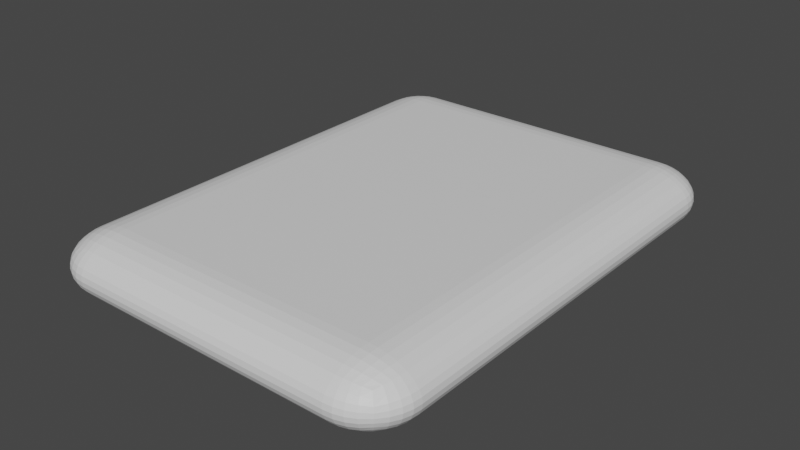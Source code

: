 # Source: card.blend  (saved by Blender 2.90.8; exported with 4.5.12 LTS)
import bpy
from mathutils import Matrix  # noqa: F401  (used for matrix-valued properties, if any)

bpy.ops.wm.read_factory_settings(use_empty=True)
scene = bpy.context.scene
scene.name = 'Scene'

# ---- collections
col_collection = bpy.data.collections.new('Collection'); scene.collection.children.link(col_collection)

# ---- materials (node trees are filled in below, after node groups)
mat_material = bpy.data.materials.new('Material')
mat_material.use_transparent_shadow = False

# ---- material node trees
mat_material.use_nodes = True; mat_material.node_tree.nodes.clear()
_N = mat_material.node_tree.nodes; _L = mat_material.node_tree.links
n0 = _N.new('ShaderNodeBsdfPrincipled'); n0.name = 'Principled BSDF'; n0.location = (10, 300)
n0.distribution = 'GGX'
n0.subsurface_method = 'BURLEY'
n0.inputs[3].default_value = 1.45
n0.inputs[27].default_value = (0.0, 0.0, 0.0, 1.0)
n0.inputs[28].default_value = 1.0
n1 = _N.new('ShaderNodeOutputMaterial'); n1.name = 'Material Output'; n1.location = (300, 300)
_L.new(n0.outputs[0], n1.inputs[0])
n1.is_active_output = True

# ---- world
world_world = bpy.data.worlds.new('World'); scene.world = world_world
world_world.use_nodes = True; world_world.node_tree.nodes.clear()
_N = world_world.node_tree.nodes; _L = world_world.node_tree.links
n0 = _N.new('ShaderNodeOutputWorld'); n0.name = 'World Output'; n0.location = (300, 300)
n1 = _N.new('ShaderNodeBackground'); n1.name = 'Background'; n1.location = (10, 300)
n1.inputs[0].default_value = (0.05088, 0.05088, 0.05088, 1.0)
_L.new(n1.outputs[0], n0.inputs[0])
n0.is_active_output = True
world_world.color = (0.05088, 0.05088, 0.05088)
world_world.use_sun_shadow = False
world_world.sun_shadow_jitter_overblur = 0.0

# ---- meshes
me_plane = bpy.data.meshes.new('Plane')
me_plane.from_pydata([(0.6655, 0.9155, -0.06928), (0.6366, 0.9275, -0.07649), (0.6077, 0.9354, -0.08124), (0.5789, 0.9399, -0.08396), (0.55, 0.9414, -0.08485), (-0.55, 0.9414, -0.08485), (-0.5789, 0.9399, -0.08396), (-0.6077, 0.9354, -0.08124), (-0.6366, 0.9275, -0.07649), (0.6775, 0.9275, -0.05196), (0.6456, 0.9474, -0.05736), (0.6137, 0.9601, -0.06093), (0.5819, 0.9672, -0.06297), (0.55, 0.9696, -0.06364), (-0.55, 0.9696, -0.06364), (-0.5819, 0.9672, -0.06297), (-0.6137, 0.9601, -0.06093), (-0.6456, 0.9474, -0.05736), (0.6854, 0.9354, -0.03464), (0.6516, 0.9601, -0.03824), (0.6177, 0.9756, -0.04062), (0.5839, 0.9843, -0.04198), (0.55, 0.9871, -0.04243), (-0.55, 0.9871, -0.04243), (-0.5839, 0.9843, -0.04198), (-0.6177, 0.9756, -0.04062), (-0.6516, 0.9601, -0.03824), (0.6899, 0.9399, -0.01732), (0.655, 0.9672, -0.01912), (0.62, 0.9843, -0.02031), (0.585, 0.9938, -0.02099), (0.55, 0.9969, -0.02121), (-0.55, 0.9969, -0.02121), (-0.585, 0.9938, -0.02099), (-0.62, 0.9843, -0.02031), (-0.655, 0.9672, -0.01912), (0.6914, 0.9414, -7.451e-09), (0.6561, 0.9696, -7.451e-09), (0.6207, 0.9871, -7.451e-09), (0.5854, 0.9969, -7.451e-09), (0.55, 1.0, -7.451e-09), (-0.55, 1.0, -7.451e-09), (-0.5854, 0.9969, -7.451e-09), (-0.6207, 0.9871, -7.451e-09), (-0.6561, 0.9696, -7.451e-09), (0.6899, 0.9399, 0.01732), (0.655, 0.9672, 0.01912), (0.62, 0.9843, 0.02031), (0.585, 0.9938, 0.02099), (0.55, 0.9969, 0.02121), (-0.55, 0.9969, 0.02121), (-0.585, 0.9938, 0.02099), (-0.62, 0.9843, 0.02031), (-0.655, 0.9672, 0.01912), (0.6854, 0.9354, 0.03464), (0.6516, 0.9601, 0.03824), (0.6177, 0.9756, 0.04062), (0.5839, 0.9843, 0.04198), (0.55, 0.9871, 0.04243), (-0.55, 0.9871, 0.04243), (-0.5839, 0.9843, 0.04198), (-0.6177, 0.9756, 0.04062), (-0.6516, 0.9601, 0.03824), (0.6775, 0.9275, 0.05196), (0.6456, 0.9474, 0.05736), (0.6137, 0.9601, 0.06093), (0.5819, 0.9672, 0.06297), (0.55, 0.9696, 0.06364), (-0.55, 0.9696, 0.06364), (-0.5819, 0.9672, 0.06297), (-0.6137, 0.9601, 0.06093), (-0.6456, 0.9474, 0.05736), (-0.6655, 0.9155, -0.06928), (-0.6775, 0.8866, -0.07649), (-0.6854, 0.8577, -0.08124), (-0.6899, 0.8289, -0.08396), (-0.6914, 0.8, -0.08485), (-0.6914, -0.8, -0.08485), (-0.6899, -0.8289, -0.08396), (-0.6854, -0.8577, -0.08124), (-0.6775, -0.8866, -0.07649), (-0.6775, 0.9275, -0.05196), (-0.6974, 0.8956, -0.05736), (-0.7101, 0.8637, -0.06093), (-0.7172, 0.8319, -0.06297), (-0.7196, 0.8, -0.06364), (-0.7196, -0.8, -0.06364), (-0.7172, -0.8319, -0.06297), (-0.7101, -0.8637, -0.06093), (-0.6974, -0.8956, -0.05736), (-0.6854, 0.9354, -0.03464), (-0.7101, 0.9016, -0.03824), (-0.7256, 0.8677, -0.04062), (-0.7343, 0.8339, -0.04198), (-0.7371, 0.8, -0.04243), (-0.7371, -0.8, -0.04243), (-0.7343, -0.8339, -0.04198), (-0.7256, -0.8677, -0.04062), (-0.7101, -0.9016, -0.03824), (-0.6899, 0.9399, -0.01732), (-0.7172, 0.905, -0.01912), (-0.7343, 0.87, -0.02031), (-0.7438, 0.835, -0.02099), (-0.7469, 0.8, -0.02121), (-0.7469, -0.8, -0.02121), (-0.7438, -0.835, -0.02099), (-0.7343, -0.87, -0.02031), (-0.7172, -0.905, -0.01912), (-0.6914, 0.9414, -7.451e-09), (-0.7196, 0.9061, -7.451e-09), (-0.7371, 0.8707, -7.451e-09), (-0.7469, 0.8354, -7.451e-09), (-0.75, 0.8, -7.451e-09), (-0.75, -0.8, -7.451e-09), (-0.7469, -0.8354, -7.451e-09), (-0.7371, -0.8707, -7.451e-09), (-0.7196, -0.9061, -7.451e-09), (-0.6899, 0.9399, 0.01732), (-0.7172, 0.905, 0.01912), (-0.7343, 0.87, 0.02031), (-0.7438, 0.835, 0.02099), (-0.7469, 0.8, 0.02121), (-0.7469, -0.8, 0.02121), (-0.7438, -0.835, 0.02099), (-0.7343, -0.87, 0.02031), (-0.7172, -0.905, 0.01912), (-0.6854, 0.9354, 0.03464), (-0.7101, 0.9016, 0.03824), (-0.7256, 0.8677, 0.04062), (-0.7343, 0.8339, 0.04198), (-0.7371, 0.8, 0.04243), (-0.7371, -0.8, 0.04243), (-0.7343, -0.8339, 0.04198), (-0.7256, -0.8677, 0.04062), (-0.7101, -0.9016, 0.03824), (-0.6775, 0.9275, 0.05196), (-0.6974, 0.8956, 0.05736), (-0.7101, 0.8637, 0.06093), (-0.7172, 0.8319, 0.06297), (-0.7196, 0.8, 0.06364), (-0.7196, -0.8, 0.06364), (-0.7172, -0.8319, 0.06297), (-0.7101, -0.8637, 0.06093), (-0.6974, -0.8956, 0.05736), (-0.6655, -0.9155, -0.06928), (-0.6366, -0.9275, -0.07649), (-0.6077, -0.9354, -0.08124), (-0.5789, -0.9399, -0.08396), (-0.55, -0.9414, -0.08485), (0.55, -0.9414, -0.08485), (0.5789, -0.9399, -0.08396), (0.6077, -0.9354, -0.08124), (0.6366, -0.9275, -0.07649), (-0.6775, -0.9275, -0.05196), (-0.6456, -0.9474, -0.05736), (-0.6137, -0.9601, -0.06093), (-0.5819, -0.9672, -0.06297), (-0.55, -0.9696, -0.06364), (0.55, -0.9696, -0.06364), (0.5819, -0.9672, -0.06297), (0.6137, -0.9601, -0.06093), (0.6456, -0.9474, -0.05736), (-0.6854, -0.9354, -0.03464), (-0.6516, -0.9601, -0.03824), (-0.6177, -0.9756, -0.04062), (-0.5839, -0.9843, -0.04198), (-0.55, -0.9871, -0.04243), (0.55, -0.9871, -0.04243), (0.5839, -0.9843, -0.04198), (0.6177, -0.9756, -0.04062), (0.6516, -0.9601, -0.03824), (-0.6899, -0.9399, -0.01732), (-0.655, -0.9672, -0.01912), (-0.62, -0.9843, -0.02031), (-0.585, -0.9938, -0.02099), (-0.55, -0.9969, -0.02121), (0.55, -0.9969, -0.02121), (0.585, -0.9938, -0.02099), (0.62, -0.9843, -0.02031), (0.655, -0.9672, -0.01912), (-0.6914, -0.9414, -7.451e-09), (-0.6561, -0.9696, -7.451e-09), (-0.6207, -0.9871, -7.451e-09), (-0.5854, -0.9969, -7.451e-09), (-0.55, -1.0, -7.451e-09), (0.55, -1.0, -7.451e-09), (0.5854, -0.9969, -7.451e-09), (0.6207, -0.9871, -7.451e-09), (0.6561, -0.9696, -7.451e-09), (-0.6899, -0.9399, 0.01732), (-0.655, -0.9672, 0.01912), (-0.62, -0.9843, 0.02031), (-0.585, -0.9938, 0.02099), (-0.55, -0.9969, 0.02121), (0.55, -0.9969, 0.02121), (0.585, -0.9938, 0.02099), (0.62, -0.9843, 0.02031), (0.655, -0.9672, 0.01912), (-0.6854, -0.9354, 0.03464), (-0.6516, -0.9601, 0.03824), (-0.6177, -0.9756, 0.04062), (-0.5839, -0.9843, 0.04198), (-0.55, -0.9871, 0.04243), (0.55, -0.9871, 0.04243), (0.5839, -0.9843, 0.04198), (0.6177, -0.9756, 0.04062), (0.6516, -0.9601, 0.03824), (-0.6775, -0.9275, 0.05196), (-0.6456, -0.9474, 0.05736), (-0.6137, -0.9601, 0.06093), (-0.5819, -0.9672, 0.06297), (-0.55, -0.9696, 0.06364), (0.55, -0.9696, 0.06364), (0.5819, -0.9672, 0.06297), (0.6137, -0.9601, 0.06093), (0.6456, -0.9474, 0.05736), (0.6655, -0.9155, -0.06928), (0.6775, -0.8866, -0.07649), (0.6854, -0.8577, -0.08124), (0.6899, -0.8289, -0.08396), (0.6914, -0.8, -0.08485), (0.6914, 0.8, -0.08485), (0.6899, 0.8289, -0.08396), (0.6854, 0.8577, -0.08124), (0.6775, 0.8866, -0.07649), (0.6775, -0.9275, -0.05196), (0.6974, -0.8956, -0.05736), (0.7101, -0.8637, -0.06093), (0.7172, -0.8319, -0.06297), (0.7196, -0.8, -0.06364), (0.7196, 0.8, -0.06364), (0.7172, 0.8319, -0.06297), (0.7101, 0.8637, -0.06093), (0.6974, 0.8956, -0.05736), (0.6854, -0.9354, -0.03464), (0.7101, -0.9016, -0.03824), (0.7256, -0.8677, -0.04062), (0.7343, -0.8339, -0.04198), (0.7371, -0.8, -0.04243), (0.7371, 0.8, -0.04243), (0.7343, 0.8339, -0.04198), (0.7256, 0.8677, -0.04062), (0.7101, 0.9016, -0.03824), (0.6899, -0.9399, -0.01732), (0.7172, -0.905, -0.01912), (0.7343, -0.87, -0.02031), (0.7438, -0.835, -0.02099), (0.7469, -0.8, -0.02121), (0.7469, 0.8, -0.02121), (0.7438, 0.835, -0.02099), (0.7343, 0.87, -0.02031), (0.7172, 0.905, -0.01912), (0.6914, -0.9414, -7.451e-09), (0.7196, -0.9061, -7.451e-09), (0.7371, -0.8707, -7.451e-09), (0.7469, -0.8354, -7.451e-09), (0.75, -0.8, -7.451e-09), (0.75, 0.8, -7.451e-09), (0.7469, 0.8354, -7.451e-09), (0.7371, 0.8707, -7.451e-09), (0.7196, 0.9061, -7.451e-09), (0.6899, -0.9399, 0.01732), (0.7172, -0.905, 0.01912), (0.7343, -0.87, 0.02031), (0.7438, -0.835, 0.02099), (0.7469, -0.8, 0.02121), (0.7469, 0.8, 0.02121), (0.7438, 0.835, 0.02099), (0.7343, 0.87, 0.02031), (0.7172, 0.905, 0.01912), (0.6854, -0.9354, 0.03464), (0.7101, -0.9016, 0.03824), (0.7256, -0.8677, 0.04062), (0.7343, -0.8339, 0.04198), (0.7371, -0.8, 0.04243), (0.7371, 0.8, 0.04243), (0.7343, 0.8339, 0.04198), (0.7256, 0.8677, 0.04062), (0.7101, 0.9016, 0.03824), (0.6775, -0.9275, 0.05196), (0.6974, -0.8956, 0.05736), (0.7101, -0.8637, 0.06093), (0.7172, -0.8319, 0.06297), (0.7196, -0.8, 0.06364), (0.7196, 0.8, 0.06364), (0.7172, 0.8319, 0.06297), (0.7101, 0.8637, 0.06093), (0.6974, 0.8956, 0.05736), (0.6456, -0.8956, -0.08842), (0.6137, -0.9016, -0.09605), (0.5819, -0.905, -0.1003), (0.55, -0.9061, -0.1017), (-0.55, -0.9061, -0.1017), (-0.5819, -0.905, -0.1003), (-0.6137, -0.9016, -0.09605), (-0.6456, -0.8956, -0.08842), (0.6516, -0.8637, -0.09605), (0.6177, -0.8677, -0.1054), (0.5839, -0.87, -0.1106), (0.55, -0.8707, -0.1122), (-0.55, -0.8707, -0.1122), (-0.5839, -0.87, -0.1106), (-0.6177, -0.8677, -0.1054), (-0.6516, -0.8637, -0.09605), (0.655, -0.8319, -0.1003), (0.62, -0.8339, -0.1106), (0.585, -0.835, -0.1163), (0.55, -0.8354, -0.1181), (-0.55, -0.8354, -0.1181), (-0.585, -0.835, -0.1163), (-0.62, -0.8339, -0.1106), (-0.655, -0.8319, -0.1003), (0.6561, -0.8, -0.1017), (0.6561, 0.8, -0.1017), (0.6207, -0.8, -0.1122), (0.6207, 0.8, -0.1122), (0.5854, -0.8, -0.1181), (0.5854, 0.8, -0.1181), (0.55, 0.8, -0.12), (0.55, -0.8, -0.12), (-0.55, -0.8, -0.12), (-0.55, 0.8, -0.12), (-0.5854, -0.8, -0.1181), (-0.5854, 0.8, -0.1181), (-0.6207, -0.8, -0.1122), (-0.6207, 0.8, -0.1122), (-0.6561, -0.8, -0.1017), (-0.6561, 0.8, -0.1017), (0.655, 0.8319, -0.1003), (0.62, 0.8339, -0.1106), (0.585, 0.835, -0.1163), (0.55, 0.8354, -0.1181), (-0.55, 0.8354, -0.1181), (-0.585, 0.835, -0.1163), (-0.62, 0.8339, -0.1106), (-0.655, 0.8319, -0.1003), (0.6516, 0.8637, -0.09605), (0.6177, 0.8677, -0.1054), (0.5839, 0.87, -0.1106), (0.55, 0.8707, -0.1122), (-0.55, 0.8707, -0.1122), (-0.5839, 0.87, -0.1106), (-0.6177, 0.8677, -0.1054), (-0.6516, 0.8637, -0.09605), (0.6456, 0.8956, -0.08842), (0.6137, 0.9016, -0.09605), (0.5819, 0.905, -0.1003), (0.55, 0.9061, -0.1017), (-0.55, 0.9061, -0.1017), (-0.5819, 0.905, -0.1003), (-0.6137, 0.9016, -0.09605), (-0.6456, 0.8956, -0.08842), (0.6655, 0.9155, 0.06928), (0.6366, 0.9275, 0.07649), (0.6077, 0.9354, 0.08124), (0.5789, 0.9399, 0.08396), (0.55, 0.9414, 0.08485), (-0.55, 0.9414, 0.08485), (-0.5789, 0.9399, 0.08396), (-0.6077, 0.9354, 0.08124), (-0.6366, 0.9275, 0.07649), (-0.6655, 0.9155, 0.06928), (0.6775, 0.8866, 0.07649), (0.6456, 0.8956, 0.08842), (0.6137, 0.9016, 0.09605), (0.5819, 0.905, 0.1003), (0.55, 0.9061, 0.1017), (-0.55, 0.9061, 0.1017), (-0.5819, 0.905, 0.1003), (-0.6137, 0.9016, 0.09605), (-0.6456, 0.8956, 0.08842), (-0.6775, 0.8866, 0.07649), (0.6854, 0.8577, 0.08124), (0.6516, 0.8637, 0.09605), (0.6177, 0.8677, 0.1054), (0.5839, 0.87, 0.1106), (0.55, 0.8707, 0.1122), (-0.55, 0.8707, 0.1122), (-0.5839, 0.87, 0.1106), (-0.6177, 0.8677, 0.1054), (-0.6516, 0.8637, 0.09605), (-0.6854, 0.8577, 0.08124), (0.6899, 0.8289, 0.08396), (0.655, 0.8319, 0.1003), (0.62, 0.8339, 0.1106), (0.585, 0.835, 0.1163), (0.55, 0.8354, 0.1181), (-0.55, 0.8354, 0.1181), (-0.585, 0.835, 0.1163), (-0.62, 0.8339, 0.1106), (-0.655, 0.8319, 0.1003), (-0.6899, 0.8289, 0.08396), (0.6914, 0.8, 0.08485), (0.6914, -0.8, 0.08485), (0.6561, 0.8, 0.1017), (0.6561, -0.8, 0.1017), (0.6207, 0.8, 0.1122), (0.6207, -0.8, 0.1122), (0.5854, 0.8, 0.1181), (0.5854, -0.8, 0.1181), (0.55, -0.8, 0.12), (0.55, 0.8, 0.12), (-0.55, 0.8, 0.12), (-0.55, -0.8, 0.12), (-0.5854, 0.8, 0.1181), (-0.5854, -0.8, 0.1181), (-0.6207, 0.8, 0.1122), (-0.6207, -0.8, 0.1122), (-0.6561, 0.8, 0.1017), (-0.6561, -0.8, 0.1017), (-0.6914, 0.8, 0.08485), (-0.6914, -0.8, 0.08485), (0.6899, -0.8289, 0.08396), (0.655, -0.8319, 0.1003), (0.62, -0.8339, 0.1106), (0.585, -0.835, 0.1163), (0.55, -0.8354, 0.1181), (-0.55, -0.8354, 0.1181), (-0.585, -0.835, 0.1163), (-0.62, -0.8339, 0.1106), (-0.655, -0.8319, 0.1003), (-0.6899, -0.8289, 0.08396), (0.6854, -0.8577, 0.08124), (0.6516, -0.8637, 0.09605), (0.6177, -0.8677, 0.1054), (0.5839, -0.87, 0.1106), (0.55, -0.8707, 0.1122), (-0.55, -0.8707, 0.1122), (-0.5839, -0.87, 0.1106), (-0.6177, -0.8677, 0.1054), (-0.6516, -0.8637, 0.09605), (-0.6854, -0.8577, 0.08124), (0.6775, -0.8866, 0.07649), (0.6456, -0.8956, 0.08842), (0.6137, -0.9016, 0.09605), (0.5819, -0.905, 0.1003), (0.55, -0.9061, 0.1017), (-0.55, -0.9061, 0.1017), (-0.5819, -0.905, 0.1003), (-0.6137, -0.9016, 0.09605), (-0.6456, -0.8956, 0.08842), (-0.6775, -0.8866, 0.07649), (0.6655, -0.9155, 0.06928), (0.6366, -0.9275, 0.07649), (0.6077, -0.9354, 0.08124), (0.5789, -0.9399, 0.08396), (0.55, -0.9414, 0.08485), (-0.55, -0.9414, 0.08485), (-0.5789, -0.9399, 0.08396), (-0.6077, -0.9354, 0.08124), (-0.6366, -0.9275, 0.07649), (-0.6655, -0.9155, 0.06928)], [], [(0, 1, 10, 9), (1, 2, 11, 10), (2, 3, 12, 11), (3, 4, 13, 12), (4, 5, 14, 13), (5, 6, 15, 14), (6, 7, 16, 15), (7, 8, 17, 16), (8, 72, 81, 17), (9, 10, 19, 18), (10, 11, 20, 19), (11, 12, 21, 20), (12, 13, 22, 21), (13, 14, 23, 22), (14, 15, 24, 23), (15, 16, 25, 24), (16, 17, 26, 25), (17, 81, 90, 26), (18, 19, 28, 27), (19, 20, 29, 28), (20, 21, 30, 29), (21, 22, 31, 30), (22, 23, 32, 31), (23, 24, 33, 32), (24, 25, 34, 33), (25, 26, 35, 34), (26, 90, 99, 35), (27, 28, 37, 36), (28, 29, 38, 37), (29, 30, 39, 38), (30, 31, 40, 39), (31, 32, 41, 40), (32, 33, 42, 41), (33, 34, 43, 42), (34, 35, 44, 43), (35, 99, 108, 44), (36, 37, 46, 45), (37, 38, 47, 46), (38, 39, 48, 47), (39, 40, 49, 48), (40, 41, 50, 49), (41, 42, 51, 50), (42, 43, 52, 51), (43, 44, 53, 52), (44, 108, 117, 53), (45, 46, 55, 54), (46, 47, 56, 55), (47, 48, 57, 56), (48, 49, 58, 57), (49, 50, 59, 58), (50, 51, 60, 59), (51, 52, 61, 60), (52, 53, 62, 61), (53, 117, 126, 62), (54, 55, 64, 63), (55, 56, 65, 64), (56, 57, 66, 65), (57, 58, 67, 66), (58, 59, 68, 67), (59, 60, 69, 68), (60, 61, 70, 69), (61, 62, 71, 70), (62, 126, 135, 71), (63, 64, 353, 352), (64, 65, 354, 353), (65, 66, 355, 354), (66, 67, 356, 355), (67, 68, 357, 356), (68, 69, 358, 357), (69, 70, 359, 358), (70, 71, 360, 359), (71, 135, 361, 360), (72, 73, 82, 81), (73, 74, 83, 82), (74, 75, 84, 83), (75, 76, 85, 84), (76, 77, 86, 85), (77, 78, 87, 86), (78, 79, 88, 87), (79, 80, 89, 88), (80, 144, 153, 89), (81, 82, 91, 90), (82, 83, 92, 91), (83, 84, 93, 92), (84, 85, 94, 93), (85, 86, 95, 94), (86, 87, 96, 95), (87, 88, 97, 96), (88, 89, 98, 97), (89, 153, 162, 98), (90, 91, 100, 99), (91, 92, 101, 100), (92, 93, 102, 101), (93, 94, 103, 102), (94, 95, 104, 103), (95, 96, 105, 104), (96, 97, 106, 105), (97, 98, 107, 106), (98, 162, 171, 107), (99, 100, 109, 108), (100, 101, 110, 109), (101, 102, 111, 110), (102, 103, 112, 111), (103, 104, 113, 112), (104, 105, 114, 113), (105, 106, 115, 114), (106, 107, 116, 115), (107, 171, 180, 116), (108, 109, 118, 117), (109, 110, 119, 118), (110, 111, 120, 119), (111, 112, 121, 120), (112, 113, 122, 121), (113, 114, 123, 122), (114, 115, 124, 123), (115, 116, 125, 124), (116, 180, 189, 125), (117, 118, 127, 126), (118, 119, 128, 127), (119, 120, 129, 128), (120, 121, 130, 129), (121, 122, 131, 130), (122, 123, 132, 131), (123, 124, 133, 132), (124, 125, 134, 133), (125, 189, 198, 134), (126, 127, 136, 135), (127, 128, 137, 136), (128, 129, 138, 137), (129, 130, 139, 138), (130, 131, 140, 139), (131, 132, 141, 140), (132, 133, 142, 141), (133, 134, 143, 142), (134, 198, 207, 143), (135, 136, 371, 361), (136, 137, 381, 371), (137, 138, 391, 381), (138, 139, 410, 391), (139, 140, 411, 410), (140, 141, 421, 411), (141, 142, 431, 421), (142, 143, 441, 431), (143, 207, 451, 441), (144, 145, 154, 153), (145, 146, 155, 154), (146, 147, 156, 155), (147, 148, 157, 156), (148, 149, 158, 157), (149, 150, 159, 158), (150, 151, 160, 159), (151, 152, 161, 160), (152, 216, 225, 161), (153, 154, 163, 162), (154, 155, 164, 163), (155, 156, 165, 164), (156, 157, 166, 165), (157, 158, 167, 166), (158, 159, 168, 167), (159, 160, 169, 168), (160, 161, 170, 169), (161, 225, 234, 170), (162, 163, 172, 171), (163, 164, 173, 172), (164, 165, 174, 173), (165, 166, 175, 174), (166, 167, 176, 175), (167, 168, 177, 176), (168, 169, 178, 177), (169, 170, 179, 178), (170, 234, 243, 179), (171, 172, 181, 180), (172, 173, 182, 181), (173, 174, 183, 182), (174, 175, 184, 183), (175, 176, 185, 184), (176, 177, 186, 185), (177, 178, 187, 186), (178, 179, 188, 187), (179, 243, 252, 188), (180, 181, 190, 189), (181, 182, 191, 190), (182, 183, 192, 191), (183, 184, 193, 192), (184, 185, 194, 193), (185, 186, 195, 194), (186, 187, 196, 195), (187, 188, 197, 196), (188, 252, 261, 197), (189, 190, 199, 198), (190, 191, 200, 199), (191, 192, 201, 200), (192, 193, 202, 201), (193, 194, 203, 202), (194, 195, 204, 203), (195, 196, 205, 204), (196, 197, 206, 205), (197, 261, 270, 206), (198, 199, 208, 207), (199, 200, 209, 208), (200, 201, 210, 209), (201, 202, 211, 210), (202, 203, 212, 211), (203, 204, 213, 212), (204, 205, 214, 213), (205, 206, 215, 214), (206, 270, 279, 215), (207, 208, 450, 451), (208, 209, 449, 450), (209, 210, 448, 449), (210, 211, 447, 448), (211, 212, 446, 447), (212, 213, 445, 446), (213, 214, 444, 445), (214, 215, 443, 444), (215, 279, 442, 443), (216, 217, 226, 225), (217, 218, 227, 226), (218, 219, 228, 227), (219, 220, 229, 228), (220, 221, 230, 229), (221, 222, 231, 230), (222, 223, 232, 231), (223, 224, 233, 232), (224, 0, 9, 233), (225, 226, 235, 234), (226, 227, 236, 235), (227, 228, 237, 236), (228, 229, 238, 237), (229, 230, 239, 238), (230, 231, 240, 239), (231, 232, 241, 240), (232, 233, 242, 241), (233, 9, 18, 242), (234, 235, 244, 243), (235, 236, 245, 244), (236, 237, 246, 245), (237, 238, 247, 246), (238, 239, 248, 247), (239, 240, 249, 248), (240, 241, 250, 249), (241, 242, 251, 250), (242, 18, 27, 251), (243, 244, 253, 252), (244, 245, 254, 253), (245, 246, 255, 254), (246, 247, 256, 255), (247, 248, 257, 256), (248, 249, 258, 257), (249, 250, 259, 258), (250, 251, 260, 259), (251, 27, 36, 260), (252, 253, 262, 261), (253, 254, 263, 262), (254, 255, 264, 263), (255, 256, 265, 264), (256, 257, 266, 265), (257, 258, 267, 266), (258, 259, 268, 267), (259, 260, 269, 268), (260, 36, 45, 269), (261, 262, 271, 270), (262, 263, 272, 271), (263, 264, 273, 272), (264, 265, 274, 273), (265, 266, 275, 274), (266, 267, 276, 275), (267, 268, 277, 276), (268, 269, 278, 277), (269, 45, 54, 278), (270, 271, 280, 279), (271, 272, 281, 280), (272, 273, 282, 281), (273, 274, 283, 282), (274, 275, 284, 283), (275, 276, 285, 284), (276, 277, 286, 285), (277, 278, 287, 286), (278, 54, 63, 287), (279, 280, 432, 442), (280, 281, 422, 432), (281, 282, 412, 422), (282, 283, 393, 412), (283, 284, 392, 393), (284, 285, 382, 392), (285, 286, 372, 382), (286, 287, 362, 372), (287, 63, 352, 362), (216, 152, 288, 217), (152, 151, 289, 288), (151, 150, 290, 289), (150, 149, 291, 290), (149, 148, 292, 291), (148, 147, 293, 292), (147, 146, 294, 293), (146, 145, 295, 294), (145, 144, 80, 295), (217, 288, 296, 218), (288, 289, 297, 296), (289, 290, 298, 297), (290, 291, 299, 298), (291, 292, 300, 299), (292, 293, 301, 300), (293, 294, 302, 301), (294, 295, 303, 302), (295, 80, 79, 303), (218, 296, 304, 219), (296, 297, 305, 304), (297, 298, 306, 305), (298, 299, 307, 306), (299, 300, 308, 307), (300, 301, 309, 308), (301, 302, 310, 309), (302, 303, 311, 310), (303, 79, 78, 311), (219, 304, 312, 220), (304, 305, 314, 312), (305, 306, 316, 314), (306, 307, 319, 316), (307, 308, 320, 319), (308, 309, 322, 320), (309, 310, 324, 322), (310, 311, 326, 324), (311, 78, 77, 326), (220, 312, 313, 221), (312, 314, 315, 313), (314, 316, 317, 315), (316, 319, 318, 317), (319, 320, 321, 318), (320, 322, 323, 321), (322, 324, 325, 323), (324, 326, 327, 325), (326, 77, 76, 327), (221, 313, 328, 222), (313, 315, 329, 328), (315, 317, 330, 329), (317, 318, 331, 330), (318, 321, 332, 331), (321, 323, 333, 332), (323, 325, 334, 333), (325, 327, 335, 334), (327, 76, 75, 335), (222, 328, 336, 223), (328, 329, 337, 336), (329, 330, 338, 337), (330, 331, 339, 338), (331, 332, 340, 339), (332, 333, 341, 340), (333, 334, 342, 341), (334, 335, 343, 342), (335, 75, 74, 343), (223, 336, 344, 224), (336, 337, 345, 344), (337, 338, 346, 345), (338, 339, 347, 346), (339, 340, 348, 347), (340, 341, 349, 348), (341, 342, 350, 349), (342, 343, 351, 350), (343, 74, 73, 351), (224, 344, 1, 0), (344, 345, 2, 1), (345, 346, 3, 2), (346, 347, 4, 3), (347, 348, 5, 4), (348, 349, 6, 5), (349, 350, 7, 6), (350, 351, 8, 7), (351, 73, 72, 8), (352, 353, 363, 362), (353, 354, 364, 363), (354, 355, 365, 364), (355, 356, 366, 365), (356, 357, 367, 366), (357, 358, 368, 367), (358, 359, 369, 368), (359, 360, 370, 369), (360, 361, 371, 370), (362, 363, 373, 372), (363, 364, 374, 373), (364, 365, 375, 374), (365, 366, 376, 375), (366, 367, 377, 376), (367, 368, 378, 377), (368, 369, 379, 378), (369, 370, 380, 379), (370, 371, 381, 380), (372, 373, 383, 382), (373, 374, 384, 383), (374, 375, 385, 384), (375, 376, 386, 385), (376, 377, 387, 386), (377, 378, 388, 387), (378, 379, 389, 388), (379, 380, 390, 389), (380, 381, 391, 390), (382, 383, 394, 392), (383, 384, 396, 394), (384, 385, 398, 396), (385, 386, 401, 398), (386, 387, 402, 401), (387, 388, 404, 402), (388, 389, 406, 404), (389, 390, 408, 406), (390, 391, 410, 408), (392, 394, 395, 393), (394, 396, 397, 395), (396, 398, 399, 397), (398, 401, 400, 399), (401, 402, 403, 400), (402, 404, 405, 403), (404, 406, 407, 405), (406, 408, 409, 407), (408, 410, 411, 409), (393, 395, 413, 412), (395, 397, 414, 413), (397, 399, 415, 414), (399, 400, 416, 415), (400, 403, 417, 416), (403, 405, 418, 417), (405, 407, 419, 418), (407, 409, 420, 419), (409, 411, 421, 420), (412, 413, 423, 422), (413, 414, 424, 423), (414, 415, 425, 424), (415, 416, 426, 425), (416, 417, 427, 426), (417, 418, 428, 427), (418, 419, 429, 428), (419, 420, 430, 429), (420, 421, 431, 430), (422, 423, 433, 432), (423, 424, 434, 433), (424, 425, 435, 434), (425, 426, 436, 435), (426, 427, 437, 436), (427, 428, 438, 437), (428, 429, 439, 438), (429, 430, 440, 439), (430, 431, 441, 440), (432, 433, 443, 442), (433, 434, 444, 443), (434, 435, 445, 444), (435, 436, 446, 445), (436, 437, 447, 446), (437, 438, 448, 447), (438, 439, 449, 448), (439, 440, 450, 449), (440, 441, 451, 450)])
_uv = me_plane.uv_layers.new(name='UVMap')
_uv.uv.foreach_set('vector', [0.05635, 0.9577, 0.0756, 0.9637, 0.0696, 0.9737, 0.04835, 0.9637, 0.0756, 0.9637, 0.09484, 0.9677, 0.09084, 0.98, 0.0696, 0.9737, 0.09484, 0.9677, 0.1141, 0.97, 0.1121, 0.9836, 0.09084, 0.98, 0.1141, 0.97, 0.1333, 0.9707, 0.1333, 0.9848, 0.1121, 0.9836, 0.1333, 0.9707, 0.8667, 0.9707, 0.8667, 0.9848, 0.1333, 0.9848, 0.8667, 0.9707, 0.8859, 0.97, 0.8879, 0.9836, 0.8667, 0.9848, 0.8859, 0.97, 0.9052, 0.9677, 0.9092, 0.98, 0.8879, 0.9836, 0.9052, 0.9677, 0.9244, 0.9637, 0.9304, 0.9737, 0.9092, 0.98, 0.9244, 0.9637, 0.9436, 0.9577, 0.9517, 0.9637, 0.9304, 0.9737, 0.04835, 0.9637, 0.0696, 0.9737, 0.06563, 0.98, 0.04307, 0.9677, 0.0696, 0.9737, 0.09084, 0.98, 0.0882, 0.9878, 0.06563, 0.98, 0.09084, 0.98, 0.1121, 0.9836, 0.1108, 0.9921, 0.0882, 0.9878, 0.1121, 0.9836, 0.1333, 0.9848, 0.1333, 0.9935, 0.1108, 0.9921, 0.1333, 0.9848, 0.8667, 0.9848, 0.8667, 0.9935, 0.1333, 0.9935, 0.8667, 0.9848, 0.8879, 0.9836, 0.8892, 0.9921, 0.8667, 0.9935, 0.8879, 0.9836, 0.9092, 0.98, 0.9118, 0.9878, 0.8892, 0.9921, 0.9092, 0.98, 0.9304, 0.9737, 0.9344, 0.98, 0.9118, 0.9878, 0.9304, 0.9737, 0.9517, 0.9637, 0.9569, 0.9677, 0.9344, 0.98, 0.04307, 0.9677, 0.06563, 0.98, 0.06336, 0.9836, 0.04004, 0.97, 0.06563, 0.98, 0.0882, 0.9878, 0.08669, 0.9921, 0.06336, 0.9836, 0.0882, 0.9878, 0.1108, 0.9921, 0.11, 0.9969, 0.08669, 0.9921, 0.1108, 0.9921, 0.1333, 0.9935, 0.1333, 0.9984, 0.11, 0.9969, 0.1333, 0.9935, 0.8667, 0.9935, 0.8667, 0.9984, 0.1333, 0.9984, 0.8667, 0.9935, 0.8892, 0.9921, 0.89, 0.9969, 0.8667, 0.9984, 0.8892, 0.9921, 0.9118, 0.9878, 0.9133, 0.9921, 0.89, 0.9969, 0.9118, 0.9878, 0.9344, 0.98, 0.9366, 0.9836, 0.9133, 0.9921, 0.9344, 0.98, 0.9569, 0.9677, 0.96, 0.97, 0.9366, 0.9836, 0.04004, 0.97, 0.06336, 0.9836, 0.06262, 0.9848, 0.03905, 0.9707, 0.06336, 0.9836, 0.08669, 0.9921, 0.08619, 0.9935, 0.06262, 0.9848, 0.08669, 0.9921, 0.11, 0.9969, 0.1098, 0.9984, 0.08619, 0.9935, 0.11, 0.9969, 0.1333, 0.9984, 0.1333, 1.0, 0.1098, 0.9984, 0.1333, 0.9984, 0.8667, 0.9984, 0.8667, 1.0, 0.1333, 1.0, 0.8667, 0.9984, 0.89, 0.9969, 0.8902, 0.9984, 0.8667, 1.0, 0.89, 0.9969, 0.9133, 0.9921, 0.9138, 0.9935, 0.8902, 0.9984, 0.9133, 0.9921, 0.9366, 0.9836, 0.9374, 0.9848, 0.9138, 0.9935, 0.9366, 0.9836, 0.96, 0.97, 0.9609, 0.9707, 0.9374, 0.9848, 0.9609, 0.9707, 0.9374, 0.9848, 0.9366, 0.9836, 0.96, 0.97, 0.9374, 0.9848, 0.9138, 0.9935, 0.9133, 0.9921, 0.9366, 0.9836, 0.9138, 0.9935, 0.8902, 0.9984, 0.89, 0.9969, 0.9133, 0.9921, 0.8902, 0.9984, 0.8667, 1.0, 0.8667, 0.9984, 0.89, 0.9969, 0.8667, 1.0, 0.1333, 1.0, 0.1333, 0.9984, 0.8667, 0.9984, 0.1333, 1.0, 0.1098, 0.9984, 0.11, 0.9969, 0.1333, 0.9984, 0.1098, 0.9984, 0.08619, 0.9935, 0.08669, 0.9921, 0.11, 0.9969, 0.08619, 0.9935, 0.06262, 0.9848, 0.06336, 0.9836, 0.08669, 0.9921, 0.06262, 0.9848, 0.03905, 0.9707, 0.04004, 0.97, 0.06336, 0.9836, 0.96, 0.97, 0.9366, 0.9836, 0.9344, 0.98, 0.9569, 0.9677, 0.9366, 0.9836, 0.9133, 0.9921, 0.9118, 0.9878, 0.9344, 0.98, 0.9133, 0.9921, 0.89, 0.9969, 0.8892, 0.9921, 0.9118, 0.9878, 0.89, 0.9969, 0.8667, 0.9984, 0.8667, 0.9935, 0.8892, 0.9921, 0.8667, 0.9984, 0.1333, 0.9984, 0.1333, 0.9935, 0.8667, 0.9935, 0.1333, 0.9984, 0.11, 0.9969, 0.1108, 0.9921, 0.1333, 0.9935, 0.11, 0.9969, 0.08669, 0.9921, 0.0882, 0.9878, 0.1108, 0.9921, 0.08669, 0.9921, 0.06336, 0.9836, 0.06563, 0.98, 0.0882, 0.9878, 0.06336, 0.9836, 0.04004, 0.97, 0.04307, 0.9677, 0.06563, 0.98, 0.9569, 0.9677, 0.9344, 0.98, 0.9304, 0.9737, 0.9517, 0.9637, 0.9344, 0.98, 0.9118, 0.9878, 0.9092, 0.98, 0.9304, 0.9737, 0.9118, 0.9878, 0.8892, 0.9921, 0.8879, 0.9836, 0.9092, 0.98, 0.8892, 0.9921, 0.8667, 0.9935, 0.8667, 0.9848, 0.8879, 0.9836, 0.8667, 0.9935, 0.1333, 0.9935, 0.1333, 0.9848, 0.8667, 0.9848, 0.1333, 0.9935, 0.1108, 0.9921, 0.1121, 0.9836, 0.1333, 0.9848, 0.1108, 0.9921, 0.0882, 0.9878, 0.09084, 0.98, 0.1121, 0.9836, 0.0882, 0.9878, 0.06563, 0.98, 0.0696, 0.9737, 0.09084, 0.98, 0.06563, 0.98, 0.04307, 0.9677, 0.04835, 0.9637, 0.0696, 0.9737, 0.9517, 0.9637, 0.9304, 0.9737, 0.9244, 0.9637, 0.9436, 0.9577, 0.9304, 0.9737, 0.9092, 0.98, 0.9052, 0.9677, 0.9244, 0.9637, 0.9092, 0.98, 0.8879, 0.9836, 0.8859, 0.97, 0.9052, 0.9677, 0.8879, 0.9836, 0.8667, 0.9848, 0.8667, 0.9707, 0.8859, 0.97, 0.8667, 0.9848, 0.1333, 0.9848, 0.1333, 0.9707, 0.8667, 0.9707, 0.1333, 0.9848, 0.1121, 0.9836, 0.1141, 0.97, 0.1333, 0.9707, 0.1121, 0.9836, 0.09084, 0.98, 0.09484, 0.9677, 0.1141, 0.97, 0.09084, 0.98, 0.0696, 0.9737, 0.0756, 0.9637, 0.09484, 0.9677, 0.0696, 0.9737, 0.04835, 0.9637, 0.05635, 0.9577, 0.0756, 0.9637, 0.9436, 0.9577, 0.9517, 0.9433, 0.9649, 0.9478, 0.9517, 0.9637, 0.9517, 0.9433, 0.9569, 0.9289, 0.9734, 0.9319, 0.9649, 0.9478, 0.9569, 0.9289, 0.96, 0.9144, 0.9782, 0.9159, 0.9734, 0.9319, 0.96, 0.9144, 0.9609, 0.9, 0.9797, 0.9, 0.9782, 0.9159, 0.9609, 0.9, 0.9609, 0.1, 0.9797, 0.1, 0.9797, 0.9, 0.9609, 0.1, 0.96, 0.08557, 0.9782, 0.08407, 0.9797, 0.1, 0.96, 0.08557, 0.9569, 0.07113, 0.9734, 0.06813, 0.9782, 0.08407, 0.9569, 0.07113, 0.9517, 0.0567, 0.9649, 0.0522, 0.9734, 0.06813, 0.9517, 0.0567, 0.9436, 0.04226, 0.9517, 0.03626, 0.9649, 0.0522, 0.9517, 0.9637, 0.9649, 0.9478, 0.9734, 0.9508, 0.9569, 0.9677, 0.9649, 0.9478, 0.9734, 0.9319, 0.9837, 0.9339, 0.9734, 0.9508, 0.9734, 0.9319, 0.9782, 0.9159, 0.9895, 0.9169, 0.9837, 0.9339, 0.9782, 0.9159, 0.9797, 0.9, 0.9914, 0.9, 0.9895, 0.9169, 0.9797, 0.9, 0.9797, 0.1, 0.9914, 0.1, 0.9914, 0.9, 0.9797, 0.1, 0.9782, 0.08407, 0.9895, 0.08307, 0.9914, 0.1, 0.9782, 0.08407, 0.9734, 0.06813, 0.9837, 0.06615, 0.9895, 0.08307, 0.9734, 0.06813, 0.9649, 0.0522, 0.9734, 0.04922, 0.9837, 0.06615, 0.9649, 0.0522, 0.9517, 0.03626, 0.9569, 0.0323, 0.9734, 0.04922, 0.9569, 0.9677, 0.9734, 0.9508, 0.9782, 0.9525, 0.96, 0.97, 0.9734, 0.9508, 0.9837, 0.9339, 0.9895, 0.935, 0.9782, 0.9525, 0.9837, 0.9339, 0.9895, 0.9169, 0.9959, 0.9175, 0.9895, 0.935, 0.9895, 0.9169, 0.9914, 0.9, 0.9979, 0.9, 0.9959, 0.9175, 0.9914, 0.9, 0.9914, 0.1, 0.9979, 0.1, 0.9979, 0.9, 0.9914, 0.1, 0.9895, 0.08307, 0.9959, 0.08251, 0.9979, 0.1, 0.9895, 0.08307, 0.9837, 0.06615, 0.9895, 0.06501, 0.9959, 0.08251, 0.9837, 0.06615, 0.9734, 0.04922, 0.9782, 0.04752, 0.9895, 0.06501, 0.9734, 0.04922, 0.9569, 0.0323, 0.96, 0.03003, 0.9782, 0.04752, 0.96, 0.97, 0.9782, 0.9525, 0.9797, 0.953, 0.9609, 0.9707, 0.9782, 0.9525, 0.9895, 0.935, 0.9914, 0.9354, 0.9797, 0.953, 0.9895, 0.935, 0.9959, 0.9175, 0.9979, 0.9177, 0.9914, 0.9354, 0.9959, 0.9175, 0.9979, 0.9, 1.0, 0.9, 0.9979, 0.9177, 0.9979, 0.9, 0.9979, 0.1, 1.0, 0.1, 1.0, 0.9, 0.9979, 0.1, 0.9959, 0.08251, 0.9979, 0.08232, 1.0, 0.1, 0.9959, 0.08251, 0.9895, 0.06501, 0.9914, 0.06464, 0.9979, 0.08232, 0.9895, 0.06501, 0.9782, 0.04752, 0.9797, 0.04697, 0.9914, 0.06464, 0.9782, 0.04752, 0.96, 0.03003, 0.9609, 0.02929, 0.9797, 0.04697, 0.03905, 0.9707, 0.02029, 0.953, 0.02184, 0.9525, 0.04004, 0.97, 0.02029, 0.953, 0.008611, 0.9354, 0.01048, 0.935, 0.02184, 0.9525, 0.008611, 0.9354, 0.0021, 0.9177, 0.004144, 0.9175, 0.01048, 0.935, 0.0021, 0.9177, 0.0, 0.9, 0.0021, 0.9, 0.004144, 0.9175, 0.0, 0.9, 0.0, 0.1, 0.0021, 0.1, 0.0021, 0.9, 0.0, 0.1, 0.0021, 0.08232, 0.004144, 0.08251, 0.0021, 0.1, 0.0021, 0.08232, 0.008611, 0.06464, 0.01048, 0.06501, 0.004144, 0.08251, 0.008611, 0.06464, 0.02029, 0.04697, 0.02184, 0.04752, 0.01048, 0.06501, 0.02029, 0.04697, 0.03905, 0.02929, 0.04004, 0.03003, 0.02184, 0.04752, 0.04004, 0.97, 0.02184, 0.9525, 0.02661, 0.9508, 0.04307, 0.9677, 0.02184, 0.9525, 0.01048, 0.935, 0.01627, 0.9339, 0.02661, 0.9508, 0.01048, 0.935, 0.004144, 0.9175, 0.01048, 0.9169, 0.01627, 0.9339, 0.004144, 0.9175, 0.0021, 0.9, 0.008611, 0.9, 0.01048, 0.9169, 0.0021, 0.9, 0.0021, 0.1, 0.008611, 0.1, 0.008611, 0.9, 0.0021, 0.1, 0.004144, 0.08251, 0.01048, 0.08307, 0.008611, 0.1, 0.004144, 0.08251, 0.01048, 0.06501, 0.01627, 0.06615, 0.01048, 0.08307, 0.01048, 0.06501, 0.02184, 0.04752, 0.02661, 0.04922, 0.01627, 0.06615, 0.02184, 0.04752, 0.04004, 0.03003, 0.04307, 0.0323, 0.02661, 0.04922, 0.04307, 0.9677, 0.02661, 0.9508, 0.03508, 0.9478, 0.04835, 0.9637, 0.02661, 0.9508, 0.01627, 0.9339, 0.02661, 0.9319, 0.03508, 0.9478, 0.01627, 0.9339, 0.01048, 0.9169, 0.02184, 0.9159, 0.02661, 0.9319, 0.01048, 0.9169, 0.008611, 0.9, 0.02029, 0.9, 0.02184, 0.9159, 0.008611, 0.9, 0.008611, 0.1, 0.02029, 0.1, 0.02029, 0.9, 0.008611, 0.1, 0.01048, 0.08307, 0.02184, 0.08407, 0.02029, 0.1, 0.01048, 0.08307, 0.01627, 0.06615, 0.02661, 0.06813, 0.02184, 0.08407, 0.01627, 0.06615, 0.02661, 0.04922, 0.03508, 0.0522, 0.02661, 0.06813, 0.02661, 0.04922, 0.04307, 0.0323, 0.04835, 0.03626, 0.03508, 0.0522, 0.04835, 0.9637, 0.03508, 0.9478, 0.04835, 0.9433, 0.05635, 0.9577, 0.03508, 0.9478, 0.02661, 0.9319, 0.04307, 0.9289, 0.04835, 0.9433, 0.02661, 0.9319, 0.02184, 0.9159, 0.04004, 0.9144, 0.04307, 0.9289, 0.02184, 0.9159, 0.02029, 0.9, 0.03905, 0.9, 0.04004, 0.9144, 0.02029, 0.9, 0.02029, 0.1, 0.03905, 0.1, 0.03905, 0.9, 0.02029, 0.1, 0.02184, 0.08407, 0.04004, 0.08557, 0.03905, 0.1, 0.02184, 0.08407, 0.02661, 0.06813, 0.04307, 0.07113, 0.04004, 0.08557, 0.02661, 0.06813, 0.03508, 0.0522, 0.04835, 0.0567, 0.04307, 0.07113, 0.03508, 0.0522, 0.04835, 0.03626, 0.05635, 0.04226, 0.04835, 0.0567, 0.9436, 0.04226, 0.9244, 0.03626, 0.9304, 0.02631, 0.9517, 0.03626, 0.9244, 0.03626, 0.9052, 0.0323, 0.9092, 0.01996, 0.9304, 0.02631, 0.9052, 0.0323, 0.8859, 0.03003, 0.8879, 0.01638, 0.9092, 0.01996, 0.8859, 0.03003, 0.8667, 0.02929, 0.8667, 0.01522, 0.8879, 0.01638, 0.8667, 0.02929, 0.1333, 0.02929, 0.1333, 0.01522, 0.8667, 0.01522, 0.1333, 0.02929, 0.1141, 0.03003, 0.1121, 0.01638, 0.1333, 0.01522, 0.1141, 0.03003, 0.09484, 0.0323, 0.09084, 0.01996, 0.1121, 0.01638, 0.09484, 0.0323, 0.0756, 0.03626, 0.0696, 0.02631, 0.09084, 0.01996, 0.0756, 0.03626, 0.05635, 0.04226, 0.04835, 0.03626, 0.0696, 0.02631, 0.9517, 0.03626, 0.9304, 0.02631, 0.9344, 0.01996, 0.9569, 0.0323, 0.9304, 0.02631, 0.9092, 0.01996, 0.9118, 0.0122, 0.9344, 0.01996, 0.9092, 0.01996, 0.8879, 0.01638, 0.8892, 0.007861, 0.9118, 0.0122, 0.8879, 0.01638, 0.8667, 0.01522, 0.8667, 0.006459, 0.8892, 0.007861, 0.8667, 0.01522, 0.1333, 0.01522, 0.1333, 0.006459, 0.8667, 0.006459, 0.1333, 0.01522, 0.1121, 0.01638, 0.1108, 0.007861, 0.1333, 0.006459, 0.1121, 0.01638, 0.09084, 0.01996, 0.0882, 0.0122, 0.1108, 0.007861, 0.09084, 0.01996, 0.0696, 0.02631, 0.06563, 0.01996, 0.0882, 0.0122, 0.0696, 0.02631, 0.04835, 0.03626, 0.04307, 0.0323, 0.06563, 0.01996, 0.9569, 0.0323, 0.9344, 0.01996, 0.9366, 0.01638, 0.96, 0.03003, 0.9344, 0.01996, 0.9118, 0.0122, 0.9133, 0.007861, 0.9366, 0.01638, 0.9118, 0.0122, 0.8892, 0.007861, 0.89, 0.003108, 0.9133, 0.007861, 0.8892, 0.007861, 0.8667, 0.006459, 0.8667, 0.001575, 0.89, 0.003108, 0.8667, 0.006459, 0.1333, 0.006459, 0.1333, 0.001575, 0.8667, 0.001575, 0.1333, 0.006459, 0.1108, 0.007861, 0.11, 0.003108, 0.1333, 0.001575, 0.1108, 0.007861, 0.0882, 0.0122, 0.08669, 0.007861, 0.11, 0.003108, 0.0882, 0.0122, 0.06563, 0.01996, 0.06336, 0.01638, 0.08669, 0.007861, 0.06563, 0.01996, 0.04307, 0.0323, 0.04004, 0.03003, 0.06336, 0.01638, 0.96, 0.03003, 0.9366, 0.01638, 0.9374, 0.01522, 0.9609, 0.02929, 0.9366, 0.01638, 0.9133, 0.007861, 0.9138, 0.006459, 0.9374, 0.01522, 0.9133, 0.007861, 0.89, 0.003108, 0.8902, 0.001575, 0.9138, 0.006459, 0.89, 0.003108, 0.8667, 0.001575, 0.8667, 0.0, 0.8902, 0.001575, 0.8667, 0.001575, 0.1333, 0.001575, 0.1333, 0.0, 0.8667, 0.0, 0.1333, 0.001575, 0.11, 0.003108, 0.1098, 0.001575, 0.1333, 0.0, 0.11, 0.003108, 0.08669, 0.007861, 0.08619, 0.006459, 0.1098, 0.001575, 0.08669, 0.007861, 0.06336, 0.01638, 0.06262, 0.01522, 0.08619, 0.006459, 0.06336, 0.01638, 0.04004, 0.03003, 0.03905, 0.02929, 0.06262, 0.01522, 0.03905, 0.02929, 0.06262, 0.01522, 0.06336, 0.01638, 0.04004, 0.03003, 0.06262, 0.01522, 0.08619, 0.006459, 0.08669, 0.007861, 0.06336, 0.01638, 0.08619, 0.006459, 0.1098, 0.001575, 0.11, 0.003108, 0.08669, 0.007861, 0.1098, 0.001575, 0.1333, 0.0, 0.1333, 0.001575, 0.11, 0.003108, 0.1333, 0.0, 0.8667, 0.0, 0.8667, 0.001575, 0.1333, 0.001575, 0.8667, 0.0, 0.8902, 0.001575, 0.89, 0.003108, 0.8667, 0.001575, 0.8902, 0.001575, 0.9138, 0.006459, 0.9133, 0.007861, 0.89, 0.003108, 0.9138, 0.006459, 0.9374, 0.01522, 0.9366, 0.01638, 0.9133, 0.007861, 0.9374, 0.01522, 0.9609, 0.02929, 0.96, 0.03003, 0.9366, 0.01638, 0.04004, 0.03003, 0.06336, 0.01638, 0.06563, 0.01996, 0.04307, 0.0323, 0.06336, 0.01638, 0.08669, 0.007861, 0.0882, 0.0122, 0.06563, 0.01996, 0.08669, 0.007861, 0.11, 0.003108, 0.1108, 0.007861, 0.0882, 0.0122, 0.11, 0.003108, 0.1333, 0.001575, 0.1333, 0.006459, 0.1108, 0.007861, 0.1333, 0.001575, 0.8667, 0.001575, 0.8667, 0.006459, 0.1333, 0.006459, 0.8667, 0.001575, 0.89, 0.003108, 0.8892, 0.007861, 0.8667, 0.006459, 0.89, 0.003108, 0.9133, 0.007861, 0.9118, 0.0122, 0.8892, 0.007861, 0.9133, 0.007861, 0.9366, 0.01638, 0.9344, 0.01996, 0.9118, 0.0122, 0.9366, 0.01638, 0.96, 0.03003, 0.9569, 0.0323, 0.9344, 0.01996, 0.04307, 0.0323, 0.06563, 0.01996, 0.0696, 0.02631, 0.04835, 0.03626, 0.06563, 0.01996, 0.0882, 0.0122, 0.09084, 0.01996, 0.0696, 0.02631, 0.0882, 0.0122, 0.1108, 0.007861, 0.1121, 0.01638, 0.09084, 0.01996, 0.1108, 0.007861, 0.1333, 0.006459, 0.1333, 0.01522, 0.1121, 0.01638, 0.1333, 0.006459, 0.8667, 0.006459, 0.8667, 0.01522, 0.1333, 0.01522, 0.8667, 0.006459, 0.8892, 0.007861, 0.8879, 0.01638, 0.8667, 0.01522, 0.8892, 0.007861, 0.9118, 0.0122, 0.9092, 0.01996, 0.8879, 0.01638, 0.9118, 0.0122, 0.9344, 0.01996, 0.9304, 0.02631, 0.9092, 0.01996, 0.9344, 0.01996, 0.9569, 0.0323, 0.9517, 0.03626, 0.9304, 0.02631, 0.04835, 0.03626, 0.0696, 0.02631, 0.0756, 0.03626, 0.05635, 0.04226, 0.0696, 0.02631, 0.09084, 0.01996, 0.09484, 0.0323, 0.0756, 0.03626, 0.09084, 0.01996, 0.1121, 0.01638, 0.1141, 0.03003, 0.09484, 0.0323, 0.1121, 0.01638, 0.1333, 0.01522, 0.1333, 0.02929, 0.1141, 0.03003, 0.1333, 0.01522, 0.8667, 0.01522, 0.8667, 0.02929, 0.1333, 0.02929, 0.8667, 0.01522, 0.8879, 0.01638, 0.8859, 0.03003, 0.8667, 0.02929, 0.8879, 0.01638, 0.9092, 0.01996, 0.9052, 0.0323, 0.8859, 0.03003, 0.9092, 0.01996, 0.9304, 0.02631, 0.9244, 0.03626, 0.9052, 0.0323, 0.9304, 0.02631, 0.9517, 0.03626, 0.9436, 0.04226, 0.9244, 0.03626, 0.05635, 0.04226, 0.04835, 0.0567, 0.03508, 0.0522, 0.04835, 0.03626, 0.04835, 0.0567, 0.04307, 0.07113, 0.02661, 0.06813, 0.03508, 0.0522, 0.04307, 0.07113, 0.04004, 0.08557, 0.02184, 0.08407, 0.02661, 0.06813, 0.04004, 0.08557, 0.03905, 0.1, 0.02029, 0.1, 0.02184, 0.08407, 0.03905, 0.1, 0.03905, 0.9, 0.02029, 0.9, 0.02029, 0.1, 0.03905, 0.9, 0.04004, 0.9144, 0.02184, 0.9159, 0.02029, 0.9, 0.04004, 0.9144, 0.04307, 0.9289, 0.02661, 0.9319, 0.02184, 0.9159, 0.04307, 0.9289, 0.04835, 0.9433, 0.03508, 0.9478, 0.02661, 0.9319, 0.04835, 0.9433, 0.05635, 0.9577, 0.04835, 0.9637, 0.03508, 0.9478, 0.04835, 0.03626, 0.03508, 0.0522, 0.02661, 0.04922, 0.04307, 0.0323, 0.03508, 0.0522, 0.02661, 0.06813, 0.01627, 0.06615, 0.02661, 0.04922, 0.02661, 0.06813, 0.02184, 0.08407, 0.01048, 0.08307, 0.01627, 0.06615, 0.02184, 0.08407, 0.02029, 0.1, 0.008611, 0.1, 0.01048, 0.08307, 0.02029, 0.1, 0.02029, 0.9, 0.008611, 0.9, 0.008611, 0.1, 0.02029, 0.9, 0.02184, 0.9159, 0.01048, 0.9169, 0.008611, 0.9, 0.02184, 0.9159, 0.02661, 0.9319, 0.01627, 0.9339, 0.01048, 0.9169, 0.02661, 0.9319, 0.03508, 0.9478, 0.02661, 0.9508, 0.01627, 0.9339, 0.03508, 0.9478, 0.04835, 0.9637, 0.04307, 0.9677, 0.02661, 0.9508, 0.04307, 0.0323, 0.02661, 0.04922, 0.02184, 0.04752, 0.04004, 0.03003, 0.02661, 0.04922, 0.01627, 0.06615, 0.01048, 0.06501, 0.02184, 0.04752, 0.01627, 0.06615, 0.01048, 0.08307, 0.004144, 0.08251, 0.01048, 0.06501, 0.01048, 0.08307, 0.008611, 0.1, 0.0021, 0.1, 0.004144, 0.08251, 0.008611, 0.1, 0.008611, 0.9, 0.0021, 0.9, 0.0021, 0.1, 0.008611, 0.9, 0.01048, 0.9169, 0.004144, 0.9175, 0.0021, 0.9, 0.01048, 0.9169, 0.01627, 0.9339, 0.01048, 0.935, 0.004144, 0.9175, 0.01627, 0.9339, 0.02661, 0.9508, 0.02184, 0.9525, 0.01048, 0.935, 0.02661, 0.9508, 0.04307, 0.9677, 0.04004, 0.97, 0.02184, 0.9525, 0.04004, 0.03003, 0.02184, 0.04752, 0.02029, 0.04697, 0.03905, 0.02929, 0.02184, 0.04752, 0.01048, 0.06501, 0.008611, 0.06464, 0.02029, 0.04697, 0.01048, 0.06501, 0.004144, 0.08251, 0.0021, 0.08232, 0.008611, 0.06464, 0.004144, 0.08251, 0.0021, 0.1, 0.0, 0.1, 0.0021, 0.08232, 0.0021, 0.1, 0.0021, 0.9, 0.0, 0.9, 0.0, 0.1, 0.0021, 0.9, 0.004144, 0.9175, 0.0021, 0.9177, 0.0, 0.9, 0.004144, 0.9175, 0.01048, 0.935, 0.008611, 0.9354, 0.0021, 0.9177, 0.01048, 0.935, 0.02184, 0.9525, 0.02029, 0.953, 0.008611, 0.9354, 0.02184, 0.9525, 0.04004, 0.97, 0.03905, 0.9707, 0.02029, 0.953, 0.9609, 0.02929, 0.9797, 0.04697, 0.9782, 0.04752, 0.96, 0.03003, 0.9797, 0.04697, 0.9914, 0.06464, 0.9895, 0.06501, 0.9782, 0.04752, 0.9914, 0.06464, 0.9979, 0.08232, 0.9959, 0.08251, 0.9895, 0.06501, 0.9979, 0.08232, 1.0, 0.1, 0.9979, 0.1, 0.9959, 0.08251, 1.0, 0.1, 1.0, 0.9, 0.9979, 0.9, 0.9979, 0.1, 1.0, 0.9, 0.9979, 0.9177, 0.9959, 0.9175, 0.9979, 0.9, 0.9979, 0.9177, 0.9914, 0.9354, 0.9895, 0.935, 0.9959, 0.9175, 0.9914, 0.9354, 0.9797, 0.953, 0.9782, 0.9525, 0.9895, 0.935, 0.9797, 0.953, 0.9609, 0.9707, 0.96, 0.97, 0.9782, 0.9525, 0.96, 0.03003, 0.9782, 0.04752, 0.9734, 0.04922, 0.9569, 0.0323, 0.9782, 0.04752, 0.9895, 0.06501, 0.9837, 0.06615, 0.9734, 0.04922, 0.9895, 0.06501, 0.9959, 0.08251, 0.9895, 0.08307, 0.9837, 0.06615, 0.9959, 0.08251, 0.9979, 0.1, 0.9914, 0.1, 0.9895, 0.08307, 0.9979, 0.1, 0.9979, 0.9, 0.9914, 0.9, 0.9914, 0.1, 0.9979, 0.9, 0.9959, 0.9175, 0.9895, 0.9169, 0.9914, 0.9, 0.9959, 0.9175, 0.9895, 0.935, 0.9837, 0.9339, 0.9895, 0.9169, 0.9895, 0.935, 0.9782, 0.9525, 0.9734, 0.9508, 0.9837, 0.9339, 0.9782, 0.9525, 0.96, 0.97, 0.9569, 0.9677, 0.9734, 0.9508, 0.9569, 0.0323, 0.9734, 0.04922, 0.9649, 0.0522, 0.9517, 0.03626, 0.9734, 0.04922, 0.9837, 0.06615, 0.9734, 0.06813, 0.9649, 0.0522, 0.9837, 0.06615, 0.9895, 0.08307, 0.9782, 0.08407, 0.9734, 0.06813, 0.9895, 0.08307, 0.9914, 0.1, 0.9797, 0.1, 0.9782, 0.08407, 0.9914, 0.1, 0.9914, 0.9, 0.9797, 0.9, 0.9797, 0.1, 0.9914, 0.9, 0.9895, 0.9169, 0.9782, 0.9159, 0.9797, 0.9, 0.9895, 0.9169, 0.9837, 0.9339, 0.9734, 0.9319, 0.9782, 0.9159, 0.9837, 0.9339, 0.9734, 0.9508, 0.9649, 0.9478, 0.9734, 0.9319, 0.9734, 0.9508, 0.9569, 0.9677, 0.9517, 0.9637, 0.9649, 0.9478, 0.9517, 0.03626, 0.9649, 0.0522, 0.9517, 0.0567, 0.9436, 0.04226, 0.9649, 0.0522, 0.9734, 0.06813, 0.9569, 0.07113, 0.9517, 0.0567, 0.9734, 0.06813, 0.9782, 0.08407, 0.96, 0.08557, 0.9569, 0.07113, 0.9782, 0.08407, 0.9797, 0.1, 0.9609, 0.1, 0.96, 0.08557, 0.9797, 0.1, 0.9797, 0.9, 0.9609, 0.9, 0.9609, 0.1, 0.9797, 0.9, 0.9782, 0.9159, 0.96, 0.9144, 0.9609, 0.9, 0.9782, 0.9159, 0.9734, 0.9319, 0.9569, 0.9289, 0.96, 0.9144, 0.9734, 0.9319, 0.9649, 0.9478, 0.9517, 0.9433, 0.9569, 0.9289, 0.9649, 0.9478, 0.9517, 0.9637, 0.9436, 0.9577, 0.9517, 0.9433, 0.05635, 0.04226, 0.0756, 0.03626, 0.0696, 0.0522, 0.04835, 0.0567, 0.0756, 0.03626, 0.09484, 0.0323, 0.09084, 0.04922, 0.0696, 0.0522, 0.09484, 0.0323, 0.1141, 0.03003, 0.1121, 0.04752, 0.09084, 0.04922, 0.1141, 0.03003, 0.1333, 0.02929, 0.1333, 0.04697, 0.1121, 0.04752, 0.1333, 0.02929, 0.8667, 0.02929, 0.8667, 0.04697, 0.1333, 0.04697, 0.8667, 0.02929, 0.8859, 0.03003, 0.8879, 0.04752, 0.8667, 0.04697, 0.8859, 0.03003, 0.9052, 0.0323, 0.9092, 0.04922, 0.8879, 0.04752, 0.9052, 0.0323, 0.9244, 0.03626, 0.9304, 0.0522, 0.9092, 0.04922, 0.9244, 0.03626, 0.9436, 0.04226, 0.9517, 0.0567, 0.9304, 0.0522, 0.04835, 0.0567, 0.0696, 0.0522, 0.06563, 0.06813, 0.04307, 0.07113, 0.0696, 0.0522, 0.09084, 0.04922, 0.0882, 0.06615, 0.06563, 0.06813, 0.09084, 0.04922, 0.1121, 0.04752, 0.1108, 0.06501, 0.0882, 0.06615, 0.1121, 0.04752, 0.1333, 0.04697, 0.1333, 0.06464, 0.1108, 0.06501, 0.1333, 0.04697, 0.8667, 0.04697, 0.8667, 0.06464, 0.1333, 0.06464, 0.8667, 0.04697, 0.8879, 0.04752, 0.8892, 0.06501, 0.8667, 0.06464, 0.8879, 0.04752, 0.9092, 0.04922, 0.9118, 0.06615, 0.8892, 0.06501, 0.9092, 0.04922, 0.9304, 0.0522, 0.9344, 0.06813, 0.9118, 0.06615, 0.9304, 0.0522, 0.9517, 0.0567, 0.9569, 0.07113, 0.9344, 0.06813, 0.04307, 0.07113, 0.06563, 0.06813, 0.06336, 0.08407, 0.04004, 0.08557, 0.06563, 0.06813, 0.0882, 0.06615, 0.08669, 0.08307, 0.06336, 0.08407, 0.0882, 0.06615, 0.1108, 0.06501, 0.11, 0.08251, 0.08669, 0.08307, 0.1108, 0.06501, 0.1333, 0.06464, 0.1333, 0.08232, 0.11, 0.08251, 0.1333, 0.06464, 0.8667, 0.06464, 0.8667, 0.08232, 0.1333, 0.08232, 0.8667, 0.06464, 0.8892, 0.06501, 0.89, 0.08251, 0.8667, 0.08232, 0.8892, 0.06501, 0.9118, 0.06615, 0.9133, 0.08307, 0.89, 0.08251, 0.9118, 0.06615, 0.9344, 0.06813, 0.9366, 0.08407, 0.9133, 0.08307, 0.9344, 0.06813, 0.9569, 0.07113, 0.96, 0.08557, 0.9366, 0.08407, 0.04004, 0.08557, 0.06336, 0.08407, 0.06262, 0.1, 0.03905, 0.1, 0.06336, 0.08407, 0.08669, 0.08307, 0.08619, 0.1, 0.06262, 0.1, 0.08669, 0.08307, 0.11, 0.08251, 0.1098, 0.1, 0.08619, 0.1, 0.11, 0.08251, 0.1333, 0.08232, 0.1333, 0.1, 0.1098, 0.1, 0.1333, 0.08232, 0.8667, 0.08232, 0.8667, 0.1, 0.1333, 0.1, 0.8667, 0.08232, 0.89, 0.08251, 0.8902, 0.1, 0.8667, 0.1, 0.89, 0.08251, 0.9133, 0.08307, 0.9138, 0.1, 0.8902, 0.1, 0.9133, 0.08307, 0.9366, 0.08407, 0.9374, 0.1, 0.9138, 0.1, 0.9366, 0.08407, 0.96, 0.08557, 0.9609, 0.1, 0.9374, 0.1, 0.03905, 0.1, 0.06262, 0.1, 0.06262, 0.9, 0.03905, 0.9, 0.06262, 0.1, 0.08619, 0.1, 0.08619, 0.9, 0.06262, 0.9, 0.08619, 0.1, 0.1098, 0.1, 0.1098, 0.9, 0.08619, 0.9, 0.1098, 0.1, 0.1333, 0.1, 0.1333, 0.9, 0.1098, 0.9, 0.1333, 0.1, 0.8667, 0.1, 0.8667, 0.9, 0.1333, 0.9, 0.8667, 0.1, 0.8902, 0.1, 0.8902, 0.9, 0.8667, 0.9, 0.8902, 0.1, 0.9138, 0.1, 0.9138, 0.9, 0.8902, 0.9, 0.9138, 0.1, 0.9374, 0.1, 0.9374, 0.9, 0.9138, 0.9, 0.9374, 0.1, 0.9609, 0.1, 0.9609, 0.9, 0.9374, 0.9, 0.03905, 0.9, 0.06262, 0.9, 0.06336, 0.9159, 0.04004, 0.9144, 0.06262, 0.9, 0.08619, 0.9, 0.08669, 0.9169, 0.06336, 0.9159, 0.08619, 0.9, 0.1098, 0.9, 0.11, 0.9175, 0.08669, 0.9169, 0.1098, 0.9, 0.1333, 0.9, 0.1333, 0.9177, 0.11, 0.9175, 0.1333, 0.9, 0.8667, 0.9, 0.8667, 0.9177, 0.1333, 0.9177, 0.8667, 0.9, 0.8902, 0.9, 0.89, 0.9175, 0.8667, 0.9177, 0.8902, 0.9, 0.9138, 0.9, 0.9133, 0.9169, 0.89, 0.9175, 0.9138, 0.9, 0.9374, 0.9, 0.9366, 0.9159, 0.9133, 0.9169, 0.9374, 0.9, 0.9609, 0.9, 0.96, 0.9144, 0.9366, 0.9159, 0.04004, 0.9144, 0.06336, 0.9159, 0.06563, 0.9319, 0.04307, 0.9289, 0.06336, 0.9159, 0.08669, 0.9169, 0.0882, 0.9339, 0.06563, 0.9319, 0.08669, 0.9169, 0.11, 0.9175, 0.1108, 0.935, 0.0882, 0.9339, 0.11, 0.9175, 0.1333, 0.9177, 0.1333, 0.9354, 0.1108, 0.935, 0.1333, 0.9177, 0.8667, 0.9177, 0.8667, 0.9354, 0.1333, 0.9354, 0.8667, 0.9177, 0.89, 0.9175, 0.8892, 0.935, 0.8667, 0.9354, 0.89, 0.9175, 0.9133, 0.9169, 0.9118, 0.9339, 0.8892, 0.935, 0.9133, 0.9169, 0.9366, 0.9159, 0.9344, 0.9319, 0.9118, 0.9339, 0.9366, 0.9159, 0.96, 0.9144, 0.9569, 0.9289, 0.9344, 0.9319, 0.04307, 0.9289, 0.06563, 0.9319, 0.0696, 0.9478, 0.04835, 0.9433, 0.06563, 0.9319, 0.0882, 0.9339, 0.09084, 0.9508, 0.0696, 0.9478, 0.0882, 0.9339, 0.1108, 0.935, 0.1121, 0.9525, 0.09084, 0.9508, 0.1108, 0.935, 0.1333, 0.9354, 0.1333, 0.953, 0.1121, 0.9525, 0.1333, 0.9354, 0.8667, 0.9354, 0.8667, 0.953, 0.1333, 0.953, 0.8667, 0.9354, 0.8892, 0.935, 0.8879, 0.9525, 0.8667, 0.953, 0.8892, 0.935, 0.9118, 0.9339, 0.9092, 0.9508, 0.8879, 0.9525, 0.9118, 0.9339, 0.9344, 0.9319, 0.9304, 0.9478, 0.9092, 0.9508, 0.9344, 0.9319, 0.9569, 0.9289, 0.9517, 0.9433, 0.9304, 0.9478, 0.04835, 0.9433, 0.0696, 0.9478, 0.0756, 0.9637, 0.05635, 0.9577, 0.0696, 0.9478, 0.09084, 0.9508, 0.09484, 0.9677, 0.0756, 0.9637, 0.09084, 0.9508, 0.1121, 0.9525, 0.1141, 0.97, 0.09484, 0.9677, 0.1121, 0.9525, 0.1333, 0.953, 0.1333, 0.9707, 0.1141, 0.97, 0.1333, 0.953, 0.8667, 0.953, 0.8667, 0.9707, 0.1333, 0.9707, 0.8667, 0.953, 0.8879, 0.9525, 0.8859, 0.97, 0.8667, 0.9707, 0.8879, 0.9525, 0.9092, 0.9508, 0.9052, 0.9677, 0.8859, 0.97, 0.9092, 0.9508, 0.9304, 0.9478, 0.9244, 0.9637, 0.9052, 0.9677, 0.9304, 0.9478, 0.9517, 0.9433, 0.9436, 0.9577, 0.9244, 0.9637, 0.9436, 0.9577, 0.9244, 0.9637, 0.9304, 0.9478, 0.9517, 0.9433, 0.9244, 0.9637, 0.9052, 0.9677, 0.9092, 0.9508, 0.9304, 0.9478, 0.9052, 0.9677, 0.8859, 0.97, 0.8879, 0.9525, 0.9092, 0.9508, 0.8859, 0.97, 0.8667, 0.9707, 0.8667, 0.953, 0.8879, 0.9525, 0.8667, 0.9707, 0.1333, 0.9707, 0.1333, 0.953, 0.8667, 0.953, 0.1333, 0.9707, 0.1141, 0.97, 0.1121, 0.9525, 0.1333, 0.953, 0.1141, 0.97, 0.09484, 0.9677, 0.09084, 0.9508, 0.1121, 0.9525, 0.09484, 0.9677, 0.0756, 0.9637, 0.0696, 0.9478, 0.09084, 0.9508, 0.0756, 0.9637, 0.05635, 0.9577, 0.04835, 0.9433, 0.0696, 0.9478, 0.9517, 0.9433, 0.9304, 0.9478, 0.9344, 0.9319, 0.9569, 0.9289, 0.9304, 0.9478, 0.9092, 0.9508, 0.9118, 0.9339, 0.9344, 0.9319, 0.9092, 0.9508, 0.8879, 0.9525, 0.8892, 0.935, 0.9118, 0.9339, 0.8879, 0.9525, 0.8667, 0.953, 0.8667, 0.9354, 0.8892, 0.935, 0.8667, 0.953, 0.1333, 0.953, 0.1333, 0.9354, 0.8667, 0.9354, 0.1333, 0.953, 0.1121, 0.9525, 0.1108, 0.935, 0.1333, 0.9354, 0.1121, 0.9525, 0.09084, 0.9508, 0.0882, 0.9339, 0.1108, 0.935, 0.09084, 0.9508, 0.0696, 0.9478, 0.06563, 0.9319, 0.0882, 0.9339, 0.0696, 0.9478, 0.04835, 0.9433, 0.04307, 0.9289, 0.06563, 0.9319, 0.9569, 0.9289, 0.9344, 0.9319, 0.9366, 0.9159, 0.96, 0.9144, 0.9344, 0.9319, 0.9118, 0.9339, 0.9133, 0.9169, 0.9366, 0.9159, 0.9118, 0.9339, 0.8892, 0.935, 0.89, 0.9175, 0.9133, 0.9169, 0.8892, 0.935, 0.8667, 0.9354, 0.8667, 0.9177, 0.89, 0.9175, 0.8667, 0.9354, 0.1333, 0.9354, 0.1333, 0.9177, 0.8667, 0.9177, 0.1333, 0.9354, 0.1108, 0.935, 0.11, 0.9175, 0.1333, 0.9177, 0.1108, 0.935, 0.0882, 0.9339, 0.08669, 0.9169, 0.11, 0.9175, 0.0882, 0.9339, 0.06563, 0.9319, 0.06336, 0.9159, 0.08669, 0.9169, 0.06563, 0.9319, 0.04307, 0.9289, 0.04004, 0.9144, 0.06336, 0.9159, 0.96, 0.9144, 0.9366, 0.9159, 0.9374, 0.9, 0.9609, 0.9, 0.9366, 0.9159, 0.9133, 0.9169, 0.9138, 0.9, 0.9374, 0.9, 0.9133, 0.9169, 0.89, 0.9175, 0.8902, 0.9, 0.9138, 0.9, 0.89, 0.9175, 0.8667, 0.9177, 0.8667, 0.9, 0.8902, 0.9, 0.8667, 0.9177, 0.1333, 0.9177, 0.1333, 0.9, 0.8667, 0.9, 0.1333, 0.9177, 0.11, 0.9175, 0.1098, 0.9, 0.1333, 0.9, 0.11, 0.9175, 0.08669, 0.9169, 0.08619, 0.9, 0.1098, 0.9, 0.08669, 0.9169, 0.06336, 0.9159, 0.06262, 0.9, 0.08619, 0.9, 0.06336, 0.9159, 0.04004, 0.9144, 0.03905, 0.9, 0.06262, 0.9, 0.9609, 0.9, 0.9374, 0.9, 0.9374, 0.1, 0.9609, 0.1, 0.9374, 0.9, 0.9138, 0.9, 0.9138, 0.1, 0.9374, 0.1, 0.9138, 0.9, 0.8902, 0.9, 0.8902, 0.1, 0.9138, 0.1, 0.8902, 0.9, 0.8667, 0.9, 0.8667, 0.1, 0.8902, 0.1, 0.8667, 0.9, 0.1333, 0.9, 0.1333, 0.1, 0.8667, 0.1, 0.1333, 0.9, 0.1098, 0.9, 0.1098, 0.1, 0.1333, 0.1, 0.1098, 0.9, 0.08619, 0.9, 0.08619, 0.1, 0.1098, 0.1, 0.08619, 0.9, 0.06262, 0.9, 0.06262, 0.1, 0.08619, 0.1, 0.06262, 0.9, 0.03905, 0.9, 0.03905, 0.1, 0.06262, 0.1, 0.9609, 0.1, 0.9374, 0.1, 0.9366, 0.08407, 0.96, 0.08557, 0.9374, 0.1, 0.9138, 0.1, 0.9133, 0.08307, 0.9366, 0.08407, 0.9138, 0.1, 0.8902, 0.1, 0.89, 0.08251, 0.9133, 0.08307, 0.8902, 0.1, 0.8667, 0.1, 0.8667, 0.08232, 0.89, 0.08251, 0.8667, 0.1, 0.1333, 0.1, 0.1333, 0.08232, 0.8667, 0.08232, 0.1333, 0.1, 0.1098, 0.1, 0.11, 0.08251, 0.1333, 0.08232, 0.1098, 0.1, 0.08619, 0.1, 0.08669, 0.08307, 0.11, 0.08251, 0.08619, 0.1, 0.06262, 0.1, 0.06336, 0.08407, 0.08669, 0.08307, 0.06262, 0.1, 0.03905, 0.1, 0.04004, 0.08557, 0.06336, 0.08407, 0.96, 0.08557, 0.9366, 0.08407, 0.9344, 0.06813, 0.9569, 0.07113, 0.9366, 0.08407, 0.9133, 0.08307, 0.9118, 0.06615, 0.9344, 0.06813, 0.9133, 0.08307, 0.89, 0.08251, 0.8892, 0.06501, 0.9118, 0.06615, 0.89, 0.08251, 0.8667, 0.08232, 0.8667, 0.06464, 0.8892, 0.06501, 0.8667, 0.08232, 0.1333, 0.08232, 0.1333, 0.06464, 0.8667, 0.06464, 0.1333, 0.08232, 0.11, 0.08251, 0.1108, 0.06501, 0.1333, 0.06464, 0.11, 0.08251, 0.08669, 0.08307, 0.0882, 0.06615, 0.1108, 0.06501, 0.08669, 0.08307, 0.06336, 0.08407, 0.06563, 0.06813, 0.0882, 0.06615, 0.06336, 0.08407, 0.04004, 0.08557, 0.04307, 0.07113, 0.06563, 0.06813, 0.9569, 0.07113, 0.9344, 0.06813, 0.9304, 0.0522, 0.9517, 0.0567, 0.9344, 0.06813, 0.9118, 0.06615, 0.9092, 0.04922, 0.9304, 0.0522, 0.9118, 0.06615, 0.8892, 0.06501, 0.8879, 0.04752, 0.9092, 0.04922, 0.8892, 0.06501, 0.8667, 0.06464, 0.8667, 0.04697, 0.8879, 0.04752, 0.8667, 0.06464, 0.1333, 0.06464, 0.1333, 0.04697, 0.8667, 0.04697, 0.1333, 0.06464, 0.1108, 0.06501, 0.1121, 0.04752, 0.1333, 0.04697, 0.1108, 0.06501, 0.0882, 0.06615, 0.09084, 0.04922, 0.1121, 0.04752, 0.0882, 0.06615, 0.06563, 0.06813, 0.0696, 0.0522, 0.09084, 0.04922, 0.06563, 0.06813, 0.04307, 0.07113, 0.04835, 0.0567, 0.0696, 0.0522, 0.9517, 0.0567, 0.9304, 0.0522, 0.9244, 0.03626, 0.9436, 0.04226, 0.9304, 0.0522, 0.9092, 0.04922, 0.9052, 0.0323, 0.9244, 0.03626, 0.9092, 0.04922, 0.8879, 0.04752, 0.8859, 0.03003, 0.9052, 0.0323, 0.8879, 0.04752, 0.8667, 0.04697, 0.8667, 0.02929, 0.8859, 0.03003, 0.8667, 0.04697, 0.1333, 0.04697, 0.1333, 0.02929, 0.8667, 0.02929, 0.1333, 0.04697, 0.1121, 0.04752, 0.1141, 0.03003, 0.1333, 0.02929, 0.1121, 0.04752, 0.09084, 0.04922, 0.09484, 0.0323, 0.1141, 0.03003, 0.09084, 0.04922, 0.0696, 0.0522, 0.0756, 0.03626, 0.09484, 0.0323, 0.0696, 0.0522, 0.04835, 0.0567, 0.05635, 0.04226, 0.0756, 0.03626])
me_plane.materials.append(mat_material)
me_plane.use_remesh_fix_poles = True
me_plane.use_remesh_preserve_attributes = False
me_plane.use_mirror_y = True
me_plane.use_mirror_vertex_groups = False
me_plane.update()

# ---- objects
ob_plane = bpy.data.objects.new('Plane', me_plane)

# ---- transforms, parenting, visibility, modifiers, constraints
ob_plane.location = (0.0, 0.0, 0.0)
ob_plane.lineart.crease_threshold = 0.0
ob_plane.use_mesh_mirror_y = True

# ---- collection membership
col_collection.objects.link(ob_plane)

# ---- scene / render settings (as saved in the file)
scene.frame_start = 1; scene.frame_end = 250; scene.frame_set(1)
scene.render.engine = 'BLENDER_EEVEE_NEXT'
scene.cycles.use_denoising = False
scene.cycles.samples = 128
scene.cycles.sampling_pattern = 'TABULATED_SOBOL'
scene.cycles.use_adaptive_sampling = False
scene.cycles.use_light_tree = False
scene.view_settings.view_transform = 'Filmic'
bpy.context.view_layer.update()

# ---- added for rendering (the .blend has no active camera and no usable light): camera, sun
cam_auto = bpy.data.cameras.new('AutoCamera')
cam_auto.lens = 50.0
cam_auto.sensor_width = 36.0
cam_auto.clip_end = 1000.0
ob_auto_camera = bpy.data.objects.new('AutoCamera', cam_auto)
scene.collection.objects.link(ob_auto_camera)
ob_auto_camera.location = (2.3237, -2.78843, 1.85896)
ob_auto_camera.rotation_euler = (1.09748, -7.21219e-08, 0.694738)
scene.camera = ob_auto_camera
light_auto_sun = bpy.data.lights.new('AutoSun', 'SUN')
light_auto_sun.energy = 3.0
light_auto_sun.angle = 0.0523599
ob_auto_sun = bpy.data.objects.new('AutoSun', light_auto_sun)
scene.collection.objects.link(ob_auto_sun)
ob_auto_sun.rotation_euler = (0.872665, 0.174533, 0.523599)
bpy.context.view_layer.update()
